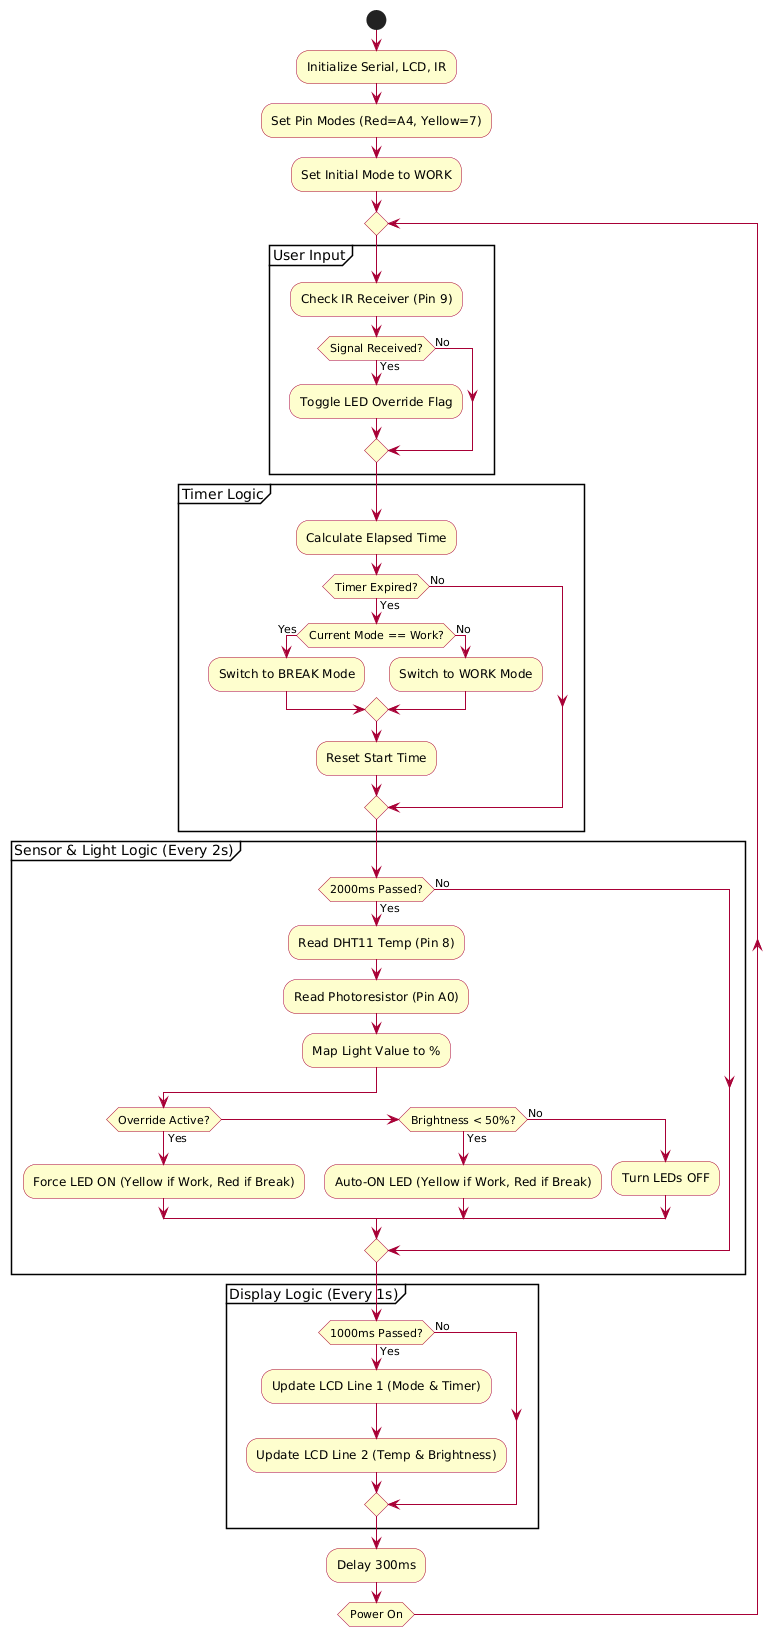

The diagram above was rendered by PlantUML. Its source (embedded in the PNG):
@startuml
skinparam activityBackgroundColor #FEFECE
skinparam activityBorderColor #A80036
skinparam arrowColor #A80036

start
:Initialize Serial, LCD, IR;
:Set Pin Modes (Red=A4, Yellow=7);
:Set Initial Mode to WORK;

repeat
    partition "User Input" {
        :Check IR Receiver (Pin 9);
        if (Signal Received?) then (Yes)
            :Toggle LED Override Flag;
        else (No)
        endif
    }

    partition "Timer Logic" {
        :Calculate Elapsed Time;
        if (Timer Expired?) then (Yes)
            if (Current Mode == Work?) then (Yes)
                :Switch to BREAK Mode;
            else (No)
                :Switch to WORK Mode;
            endif
            :Reset Start Time;
        else (No)
        endif
    }

    partition "Sensor & Light Logic (Every 2s)" {
        if (2000ms Passed?) then (Yes)
            :Read DHT11 Temp (Pin 8);
            :Read Photoresistor (Pin A0);
            :Map Light Value to %;
            
            if (Override Active?) then (Yes)
                :Force LED ON (Yellow if Work, Red if Break);
            elseif (Brightness < 50%?) then (Yes)
                :Auto-ON LED (Yellow if Work, Red if Break);
            else (No)
                :Turn LEDs OFF;
            endif
        else (No)
        endif
    }

    partition "Display Logic (Every 1s)" {
        if (1000ms Passed?) then (Yes)
            :Update LCD Line 1 (Mode & Timer);
            :Update LCD Line 2 (Temp & Brightness);
        else (No)
        endif
    }

    :Delay 300ms;
repeat while (Power On)
@enduml